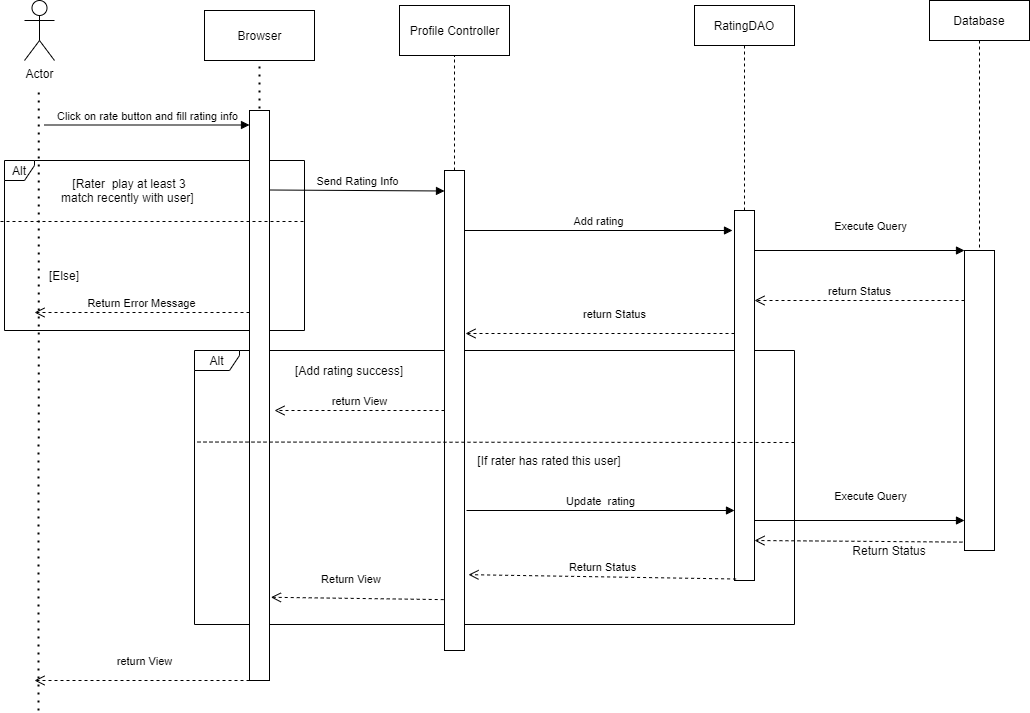

The diagram above was exported from draw.io. Its source (the exported page's mxGraphModel, read from the mxfile embedded in the PNG):
<mxGraphModel dx="1038" dy="547" grid="1" gridSize="10" guides="1" tooltips="1" connect="1" arrows="1" fold="1" page="1" pageScale="1" pageWidth="1169" pageHeight="827" math="0" shadow="0">
  <root>
    <mxCell id="0" />
    <mxCell id="1" parent="0" />
    <mxCell id="t6Z5kBkMAai5most3q1X-42" value="Alt" style="shape=umlFrame;whiteSpace=wrap;html=1;width=30;height=20;" parent="1" vertex="1">
      <mxGeometry x="30" y="240" width="300" height="170" as="geometry" />
    </mxCell>
    <mxCell id="t6Z5kBkMAai5most3q1X-41" value="Alt" style="shape=umlFrame;whiteSpace=wrap;html=1;width=45;height=20;" parent="1" vertex="1">
      <mxGeometry x="220" y="430" width="600" height="274" as="geometry" />
    </mxCell>
    <mxCell id="t6Z5kBkMAai5most3q1X-1" value="Actor" style="shape=umlActor;verticalLabelPosition=bottom;verticalAlign=top;html=1;" parent="1" vertex="1">
      <mxGeometry x="50" y="80" width="30" height="60" as="geometry" />
    </mxCell>
    <mxCell id="t6Z5kBkMAai5most3q1X-3" value="" style="endArrow=none;dashed=1;html=1;dashPattern=1 3;strokeWidth=2;" parent="1" edge="1">
      <mxGeometry width="50" height="50" relative="1" as="geometry">
        <mxPoint x="64" y="790" as="sourcePoint" />
        <mxPoint x="64.28999999999999" y="170" as="targetPoint" />
      </mxGeometry>
    </mxCell>
    <mxCell id="t6Z5kBkMAai5most3q1X-7" value="Click on rate button and fill rating info" style="html=1;verticalAlign=bottom;endArrow=block;" parent="1" edge="1">
      <mxGeometry width="80" relative="1" as="geometry">
        <mxPoint x="70" y="204.5" as="sourcePoint" />
        <mxPoint x="275" y="204.5" as="targetPoint" />
      </mxGeometry>
    </mxCell>
    <mxCell id="t6Z5kBkMAai5most3q1X-8" value="Browser" style="html=1;" parent="1" vertex="1">
      <mxGeometry x="230" y="90" width="110" height="50" as="geometry" />
    </mxCell>
    <mxCell id="t6Z5kBkMAai5most3q1X-10" value="" style="endArrow=none;dashed=1;html=1;dashPattern=1 3;strokeWidth=2;entryX=0.5;entryY=1;entryDx=0;entryDy=0;" parent="1" target="t6Z5kBkMAai5most3q1X-8" edge="1">
      <mxGeometry width="50" height="50" relative="1" as="geometry">
        <mxPoint x="285" y="220" as="sourcePoint" />
        <mxPoint x="560" y="270" as="targetPoint" />
      </mxGeometry>
    </mxCell>
    <mxCell id="t6Z5kBkMAai5most3q1X-12" value="" style="rounded=0;whiteSpace=wrap;html=1;" parent="1" vertex="1">
      <mxGeometry x="275" y="190" width="20" height="570" as="geometry" />
    </mxCell>
    <mxCell id="t6Z5kBkMAai5most3q1X-14" value="Profile Controller" style="html=1;" parent="1" vertex="1">
      <mxGeometry x="425" y="85" width="110" height="50" as="geometry" />
    </mxCell>
    <mxCell id="t6Z5kBkMAai5most3q1X-18" value="" style="rounded=0;whiteSpace=wrap;html=1;" parent="1" vertex="1">
      <mxGeometry x="470" y="250" width="20" height="480" as="geometry" />
    </mxCell>
    <mxCell id="t6Z5kBkMAai5most3q1X-19" value="Send Rating Info" style="html=1;verticalAlign=bottom;endArrow=block;" parent="1" edge="1">
      <mxGeometry width="80" relative="1" as="geometry">
        <mxPoint x="295" y="269.5" as="sourcePoint" />
        <mxPoint x="470" y="270.5" as="targetPoint" />
      </mxGeometry>
    </mxCell>
    <mxCell id="t6Z5kBkMAai5most3q1X-27" value="" style="html=1;points=[];perimeter=orthogonalPerimeter;" parent="1" vertex="1">
      <mxGeometry x="760" y="290" width="20" height="370" as="geometry" />
    </mxCell>
    <mxCell id="t6Z5kBkMAai5most3q1X-28" value="" style="endArrow=none;dashed=1;html=1;entryX=0.5;entryY=1;entryDx=0;entryDy=0;exitX=0.5;exitY=0;exitDx=0;exitDy=0;" parent="1" source="t6Z5kBkMAai5most3q1X-18" target="t6Z5kBkMAai5most3q1X-14" edge="1">
      <mxGeometry width="50" height="50" relative="1" as="geometry">
        <mxPoint x="360" y="200" as="sourcePoint" />
        <mxPoint x="580" y="250" as="targetPoint" />
      </mxGeometry>
    </mxCell>
    <mxCell id="t6Z5kBkMAai5most3q1X-31" value="Add rating" style="html=1;verticalAlign=bottom;endArrow=block;" parent="1" edge="1">
      <mxGeometry width="80" relative="1" as="geometry">
        <mxPoint x="490" y="310" as="sourcePoint" />
        <mxPoint x="758" y="310" as="targetPoint" />
      </mxGeometry>
    </mxCell>
    <mxCell id="t6Z5kBkMAai5most3q1X-33" value="RatingDAO" style="shape=umlLifeline;perimeter=lifelinePerimeter;whiteSpace=wrap;html=1;container=1;collapsible=0;recursiveResize=0;outlineConnect=0;" parent="1" vertex="1">
      <mxGeometry x="720" y="85" width="100" height="205" as="geometry" />
    </mxCell>
    <mxCell id="t6Z5kBkMAai5most3q1X-34" value="Execute Query" style="html=1;verticalAlign=bottom;endArrow=block;strokeWidth=1;" parent="1" target="t6Z5kBkMAai5most3q1X-35" edge="1">
      <mxGeometry x="0.1" y="15" width="80" relative="1" as="geometry">
        <mxPoint x="780" y="330" as="sourcePoint" />
        <mxPoint x="980" y="330" as="targetPoint" />
        <mxPoint as="offset" />
      </mxGeometry>
    </mxCell>
    <mxCell id="t6Z5kBkMAai5most3q1X-35" value="" style="html=1;points=[];perimeter=orthogonalPerimeter;" parent="1" vertex="1">
      <mxGeometry x="990" y="330" width="30" height="300" as="geometry" />
    </mxCell>
    <mxCell id="t6Z5kBkMAai5most3q1X-36" value="Database" style="shape=umlLifeline;perimeter=lifelinePerimeter;whiteSpace=wrap;html=1;container=1;collapsible=0;recursiveResize=0;outlineConnect=0;" parent="1" vertex="1">
      <mxGeometry x="955" y="80" width="100" height="250" as="geometry" />
    </mxCell>
    <mxCell id="t6Z5kBkMAai5most3q1X-37" value="Return status" style="html=1;verticalAlign=bottom;endArrow=open;dashed=1;endSize=8;strokeWidth=1;exitX=-0.069;exitY=0.972;exitDx=0;exitDy=0;exitPerimeter=0;" parent="1" source="t6Z5kBkMAai5most3q1X-35" edge="1">
      <mxGeometry x="-0.1492" y="-34" relative="1" as="geometry">
        <mxPoint x="988" y="561" as="sourcePoint" />
        <mxPoint x="780" y="620" as="targetPoint" />
        <mxPoint as="offset" />
      </mxGeometry>
    </mxCell>
    <mxCell id="t6Z5kBkMAai5most3q1X-38" value="Return Status" style="html=1;verticalAlign=bottom;endArrow=open;dashed=1;endSize=8;strokeWidth=1;exitX=0.079;exitY=0.996;exitDx=0;exitDy=0;exitPerimeter=0;entryX=1.2;entryY=0.842;entryDx=0;entryDy=0;entryPerimeter=0;" parent="1" source="t6Z5kBkMAai5most3q1X-27" edge="1" target="t6Z5kBkMAai5most3q1X-18">
      <mxGeometry relative="1" as="geometry">
        <mxPoint x="750" y="580" as="sourcePoint" />
        <mxPoint x="492" y="678" as="targetPoint" />
      </mxGeometry>
    </mxCell>
    <mxCell id="t6Z5kBkMAai5most3q1X-39" value="Return View&amp;nbsp;" style="html=1;verticalAlign=bottom;endArrow=open;dashed=1;endSize=8;strokeWidth=1;exitX=-0.04;exitY=0.894;exitDx=0;exitDy=0;exitPerimeter=0;entryX=1.07;entryY=0.854;entryDx=0;entryDy=0;entryPerimeter=0;" parent="1" source="t6Z5kBkMAai5most3q1X-18" edge="1" target="t6Z5kBkMAai5most3q1X-12">
      <mxGeometry x="0.0588" y="-10" relative="1" as="geometry">
        <mxPoint x="470" y="630" as="sourcePoint" />
        <mxPoint x="299" y="730" as="targetPoint" />
        <mxPoint as="offset" />
      </mxGeometry>
    </mxCell>
    <mxCell id="t6Z5kBkMAai5most3q1X-40" value="return View" style="html=1;verticalAlign=bottom;endArrow=open;dashed=1;endSize=8;strokeWidth=1;exitX=0;exitY=1;exitDx=0;exitDy=0;" parent="1" source="t6Z5kBkMAai5most3q1X-12" edge="1">
      <mxGeometry x="-0.0233" y="-10" relative="1" as="geometry">
        <mxPoint x="260" y="660" as="sourcePoint" />
        <mxPoint x="60" y="760" as="targetPoint" />
        <mxPoint as="offset" />
      </mxGeometry>
    </mxCell>
    <mxCell id="t6Z5kBkMAai5most3q1X-47" value="[Rater&amp;nbsp; play at least 3 match recently with user]&amp;nbsp;" style="text;html=1;strokeColor=none;fillColor=none;align=center;verticalAlign=middle;whiteSpace=wrap;rounded=0;" parent="1" vertex="1">
      <mxGeometry x="80" y="250" width="150" height="40" as="geometry" />
    </mxCell>
    <mxCell id="t6Z5kBkMAai5most3q1X-48" value="Return Error Message" style="html=1;verticalAlign=bottom;endArrow=open;dashed=1;endSize=8;strokeWidth=1;" parent="1" edge="1">
      <mxGeometry relative="1" as="geometry">
        <mxPoint x="275" y="392" as="sourcePoint" />
        <mxPoint x="60" y="392" as="targetPoint" />
      </mxGeometry>
    </mxCell>
    <mxCell id="t6Z5kBkMAai5most3q1X-49" value="[Else]" style="text;html=1;strokeColor=none;fillColor=none;align=center;verticalAlign=middle;whiteSpace=wrap;rounded=0;" parent="1" vertex="1">
      <mxGeometry x="70" y="340" width="40" height="30" as="geometry" />
    </mxCell>
    <mxCell id="Et5tPUNLs_jY9PQAaF9L-5" value="return Status" style="html=1;verticalAlign=bottom;endArrow=open;dashed=1;endSize=8;" parent="1" edge="1">
      <mxGeometry relative="1" as="geometry">
        <mxPoint x="990" y="380" as="sourcePoint" />
        <mxPoint x="780" y="380" as="targetPoint" />
      </mxGeometry>
    </mxCell>
    <mxCell id="Et5tPUNLs_jY9PQAaF9L-6" value="return Status" style="html=1;verticalAlign=bottom;endArrow=open;dashed=1;endSize=8;" parent="1" edge="1">
      <mxGeometry x="-0.1078" y="-10" relative="1" as="geometry">
        <mxPoint x="760" y="413" as="sourcePoint" />
        <mxPoint x="491" y="413" as="targetPoint" />
        <mxPoint as="offset" />
      </mxGeometry>
    </mxCell>
    <mxCell id="Et5tPUNLs_jY9PQAaF9L-7" value="return View" style="html=1;verticalAlign=bottom;endArrow=open;dashed=1;endSize=8;" parent="1" edge="1">
      <mxGeometry relative="1" as="geometry">
        <mxPoint x="470" y="490" as="sourcePoint" />
        <mxPoint x="300" y="490" as="targetPoint" />
      </mxGeometry>
    </mxCell>
    <mxCell id="Et5tPUNLs_jY9PQAaF9L-8" value="" style="endArrow=none;dashed=1;html=1;entryX=0.001;entryY=0.334;entryDx=0;entryDy=0;entryPerimeter=0;" parent="1" target="t6Z5kBkMAai5most3q1X-41" edge="1">
      <mxGeometry width="50" height="50" relative="1" as="geometry">
        <mxPoint x="820" y="522" as="sourcePoint" />
        <mxPoint x="620" y="560" as="targetPoint" />
      </mxGeometry>
    </mxCell>
    <mxCell id="Et5tPUNLs_jY9PQAaF9L-9" value="Update&amp;nbsp; rating" style="html=1;verticalAlign=bottom;endArrow=block;" parent="1" edge="1">
      <mxGeometry width="80" relative="1" as="geometry">
        <mxPoint x="492" y="590" as="sourcePoint" />
        <mxPoint x="760" y="590" as="targetPoint" />
      </mxGeometry>
    </mxCell>
    <mxCell id="Et5tPUNLs_jY9PQAaF9L-11" value="" style="endArrow=none;dashed=1;html=1;" parent="1" edge="1">
      <mxGeometry width="50" height="50" relative="1" as="geometry">
        <mxPoint x="26" y="301" as="sourcePoint" />
        <mxPoint x="330" y="301" as="targetPoint" />
      </mxGeometry>
    </mxCell>
    <mxCell id="Et5tPUNLs_jY9PQAaF9L-12" value="[If rater has rated this user]" style="text;html=1;strokeColor=none;fillColor=none;align=center;verticalAlign=middle;whiteSpace=wrap;rounded=0;" parent="1" vertex="1">
      <mxGeometry x="500" y="530" width="150" height="20" as="geometry" />
    </mxCell>
    <mxCell id="KCA85cZLU9chceZ3Q6EM-1" value="Execute Query" style="html=1;verticalAlign=bottom;endArrow=block;strokeWidth=1;" edge="1" parent="1">
      <mxGeometry x="0.1" y="15" width="80" relative="1" as="geometry">
        <mxPoint x="780" y="600" as="sourcePoint" />
        <mxPoint x="990" y="600" as="targetPoint" />
        <mxPoint as="offset" />
      </mxGeometry>
    </mxCell>
    <mxCell id="KCA85cZLU9chceZ3Q6EM-2" value="Return Status" style="text;html=1;strokeColor=none;fillColor=none;align=center;verticalAlign=middle;whiteSpace=wrap;rounded=0;" vertex="1" parent="1">
      <mxGeometry x="870" y="620" width="90" height="20" as="geometry" />
    </mxCell>
    <mxCell id="KCA85cZLU9chceZ3Q6EM-3" value="[Add rating success]" style="text;html=1;strokeColor=none;fillColor=none;align=center;verticalAlign=middle;whiteSpace=wrap;rounded=0;" vertex="1" parent="1">
      <mxGeometry x="300" y="440" width="150" height="20" as="geometry" />
    </mxCell>
  </root>
</mxGraphModel>